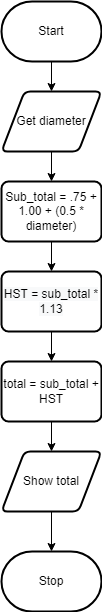

The diagram above was exported from draw.io. Its source (the exported page's mxGraphModel, read from the mxfile embedded in the PNG):
<mxGraphModel dx="1074" dy="787" grid="1" gridSize="10" guides="1" tooltips="1" connect="1" arrows="1" fold="1" page="1" pageScale="1" pageWidth="827" pageHeight="1169" math="0" shadow="0">
  <root>
    <mxCell id="0" />
    <mxCell id="1" parent="0" />
    <mxCell id="8" style="edgeStyle=none;html=1;" edge="1" parent="1" source="2" target="3">
      <mxGeometry relative="1" as="geometry" />
    </mxCell>
    <mxCell id="2" value="Start" style="strokeWidth=2;html=1;shape=mxgraph.flowchart.terminator;whiteSpace=wrap;" vertex="1" parent="1">
      <mxGeometry x="370" y="20" width="100" height="60" as="geometry" />
    </mxCell>
    <mxCell id="9" style="edgeStyle=none;html=1;" edge="1" parent="1" source="3" target="5">
      <mxGeometry relative="1" as="geometry" />
    </mxCell>
    <mxCell id="3" value="Get diameter" style="shape=parallelogram;html=1;strokeWidth=2;perimeter=parallelogramPerimeter;whiteSpace=wrap;rounded=1;arcSize=12;size=0.23;" vertex="1" parent="1">
      <mxGeometry x="370" y="110" width="100" height="60" as="geometry" />
    </mxCell>
    <mxCell id="10" style="edgeStyle=none;html=1;" edge="1" parent="1" source="5" target="6">
      <mxGeometry relative="1" as="geometry" />
    </mxCell>
    <mxCell id="5" value="&lt;span&gt;Sub_total = .75 + 1.00 + (0.5 * diameter)&lt;/span&gt;" style="rounded=1;whiteSpace=wrap;html=1;absoluteArcSize=1;arcSize=14;strokeWidth=2;" vertex="1" parent="1">
      <mxGeometry x="370" y="200" width="100" height="60" as="geometry" />
    </mxCell>
    <mxCell id="11" style="edgeStyle=none;html=1;" edge="1" parent="1" source="6" target="7">
      <mxGeometry relative="1" as="geometry" />
    </mxCell>
    <mxCell id="6" value="&#10;&#10;&lt;span style=&quot;color: rgb(0, 0, 0); font-family: helvetica; font-size: 12px; font-style: normal; font-weight: 400; letter-spacing: normal; text-align: center; text-indent: 0px; text-transform: none; word-spacing: 0px; background-color: rgb(248, 249, 250); display: inline; float: none;&quot;&gt;HST = sub_total * 1.13&lt;/span&gt;&#10;&#10;" style="rounded=1;whiteSpace=wrap;html=1;absoluteArcSize=1;arcSize=14;strokeWidth=2;" vertex="1" parent="1">
      <mxGeometry x="370" y="290" width="100" height="60" as="geometry" />
    </mxCell>
    <mxCell id="14" style="edgeStyle=none;html=1;" edge="1" parent="1" source="7" target="13">
      <mxGeometry relative="1" as="geometry" />
    </mxCell>
    <mxCell id="7" value="&lt;span&gt;total = sub_total + HST&lt;/span&gt;" style="rounded=1;whiteSpace=wrap;html=1;absoluteArcSize=1;arcSize=14;strokeWidth=2;" vertex="1" parent="1">
      <mxGeometry x="370" y="380" width="100" height="60" as="geometry" />
    </mxCell>
    <mxCell id="16" style="edgeStyle=none;html=1;" edge="1" parent="1" source="13" target="15">
      <mxGeometry relative="1" as="geometry" />
    </mxCell>
    <mxCell id="13" value="Show total" style="shape=parallelogram;html=1;strokeWidth=2;perimeter=parallelogramPerimeter;whiteSpace=wrap;rounded=1;arcSize=12;size=0.23;" vertex="1" parent="1">
      <mxGeometry x="370" y="470" width="100" height="60" as="geometry" />
    </mxCell>
    <mxCell id="15" value="Stop" style="strokeWidth=2;html=1;shape=mxgraph.flowchart.terminator;whiteSpace=wrap;" vertex="1" parent="1">
      <mxGeometry x="370" y="570" width="100" height="60" as="geometry" />
    </mxCell>
  </root>
</mxGraphModel>